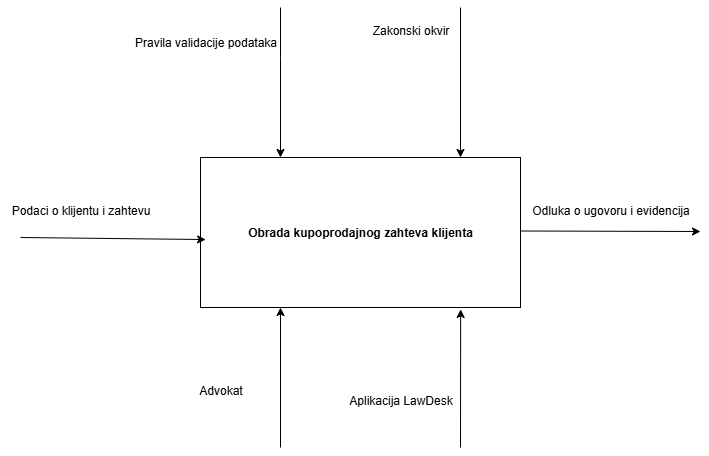

The diagram above was exported from draw.io. Its source (the exported page's mxGraphModel, read from the mxfile embedded in the PNG):
<mxGraphModel dx="1426" dy="777" grid="1" gridSize="10" guides="1" tooltips="1" connect="1" arrows="1" fold="1" page="1" pageScale="1" pageWidth="850" pageHeight="1100" math="0" shadow="0">
  <root>
    <mxCell id="0" />
    <mxCell id="1" parent="0" />
    <mxCell id="cpgZxCHqt4FF96V0LtGV-1" value="&lt;p data-pm-slice=&quot;1 1 []&quot;&gt;&lt;span style=&quot;background-color: transparent; color: light-dark(rgb(0, 0, 0), rgb(255, 255, 255));&quot;&gt;&lt;b&gt;Obrada kupoprodajnog zahteva klijenta&lt;/b&gt;&lt;/span&gt;&lt;/p&gt;" style="rounded=0;whiteSpace=wrap;html=1;" vertex="1" parent="1">
      <mxGeometry x="260" y="300" width="320" height="150" as="geometry" />
    </mxCell>
    <mxCell id="cpgZxCHqt4FF96V0LtGV-4" value="" style="endArrow=classic;html=1;rounded=0;entryX=0.5;entryY=0;entryDx=0;entryDy=0;" edge="1" parent="1">
      <mxGeometry width="50" height="50" relative="1" as="geometry">
        <mxPoint x="340" y="150" as="sourcePoint" />
        <mxPoint x="340" y="300" as="targetPoint" />
        <Array as="points">
          <mxPoint x="340" y="200" />
        </Array>
      </mxGeometry>
    </mxCell>
    <mxCell id="cpgZxCHqt4FF96V0LtGV-5" value="" style="endArrow=classic;html=1;rounded=0;entryX=0.5;entryY=0;entryDx=0;entryDy=0;" edge="1" parent="1">
      <mxGeometry width="50" height="50" relative="1" as="geometry">
        <mxPoint x="520" y="150" as="sourcePoint" />
        <mxPoint x="520" y="300" as="targetPoint" />
      </mxGeometry>
    </mxCell>
    <mxCell id="cpgZxCHqt4FF96V0LtGV-6" value="" style="endArrow=classic;html=1;rounded=0;entryX=0.016;entryY=0.547;entryDx=0;entryDy=0;entryPerimeter=0;" edge="1" parent="1" target="cpgZxCHqt4FF96V0LtGV-1">
      <mxGeometry width="50" height="50" relative="1" as="geometry">
        <mxPoint x="80" y="380" as="sourcePoint" />
        <mxPoint x="250" y="380" as="targetPoint" />
      </mxGeometry>
    </mxCell>
    <mxCell id="cpgZxCHqt4FF96V0LtGV-7" value="" style="endArrow=classic;html=1;rounded=0;" edge="1" parent="1">
      <mxGeometry width="50" height="50" relative="1" as="geometry">
        <mxPoint x="580" y="373.5" as="sourcePoint" />
        <mxPoint x="760" y="374" as="targetPoint" />
      </mxGeometry>
    </mxCell>
    <mxCell id="cpgZxCHqt4FF96V0LtGV-8" value="" style="endArrow=classic;html=1;rounded=0;entryX=0.813;entryY=1.013;entryDx=0;entryDy=0;entryPerimeter=0;" edge="1" parent="1" target="cpgZxCHqt4FF96V0LtGV-1">
      <mxGeometry width="50" height="50" relative="1" as="geometry">
        <mxPoint x="520" y="590" as="sourcePoint" />
        <mxPoint x="450" y="380" as="targetPoint" />
      </mxGeometry>
    </mxCell>
    <mxCell id="cpgZxCHqt4FF96V0LtGV-9" value="" style="endArrow=classic;html=1;rounded=0;" edge="1" parent="1">
      <mxGeometry width="50" height="50" relative="1" as="geometry">
        <mxPoint x="340" y="590" as="sourcePoint" />
        <mxPoint x="340" y="450" as="targetPoint" />
      </mxGeometry>
    </mxCell>
    <mxCell id="cpgZxCHqt4FF96V0LtGV-10" value="Podaci o klijentu i zahtevu" style="text;html=1;align=center;verticalAlign=middle;resizable=0;points=[];autosize=1;strokeColor=none;fillColor=none;" vertex="1" parent="1">
      <mxGeometry x="60" y="338" width="160" height="30" as="geometry" />
    </mxCell>
    <mxCell id="cpgZxCHqt4FF96V0LtGV-11" value="Odluka o ugovoru i evidencija" style="text;html=1;align=center;verticalAlign=middle;resizable=0;points=[];autosize=1;strokeColor=none;fillColor=none;" vertex="1" parent="1">
      <mxGeometry x="580" y="338" width="180" height="30" as="geometry" />
    </mxCell>
    <mxCell id="cpgZxCHqt4FF96V0LtGV-12" value="Zakonski okvir" style="text;html=1;align=center;verticalAlign=middle;resizable=0;points=[];autosize=1;strokeColor=none;fillColor=none;" vertex="1" parent="1">
      <mxGeometry x="420" y="158" width="100" height="30" as="geometry" />
    </mxCell>
    <mxCell id="cpgZxCHqt4FF96V0LtGV-13" value="Pravila validacije podataka" style="text;html=1;align=center;verticalAlign=middle;resizable=0;points=[];autosize=1;strokeColor=none;fillColor=none;" vertex="1" parent="1">
      <mxGeometry x="180" y="170" width="170" height="30" as="geometry" />
    </mxCell>
    <mxCell id="cpgZxCHqt4FF96V0LtGV-14" value="Advokat" style="text;html=1;align=center;verticalAlign=middle;resizable=0;points=[];autosize=1;strokeColor=none;fillColor=none;" vertex="1" parent="1">
      <mxGeometry x="245" y="518" width="70" height="30" as="geometry" />
    </mxCell>
    <mxCell id="cpgZxCHqt4FF96V0LtGV-15" value="Aplikacija LawDesk" style="text;html=1;align=center;verticalAlign=middle;resizable=0;points=[];autosize=1;strokeColor=none;fillColor=none;" vertex="1" parent="1">
      <mxGeometry x="395" y="528" width="130" height="30" as="geometry" />
    </mxCell>
  </root>
</mxGraphModel>